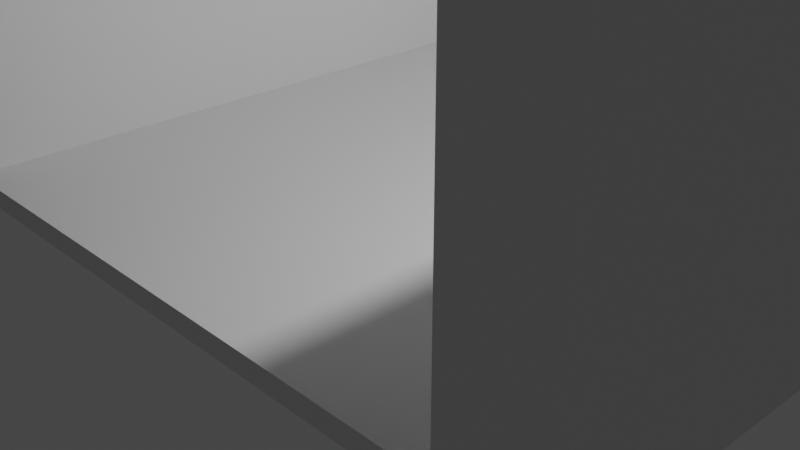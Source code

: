 # Source: room.blend  (saved by Blender 2.93.20; exported with 4.5.12 LTS)
import bpy
from mathutils import Matrix  # noqa: F401  (used for matrix-valued properties, if any)

bpy.ops.wm.read_factory_settings(use_empty=True)
scene = bpy.context.scene
scene.name = 'Scene'

# ---- collections
col_collection = bpy.data.collections.new('Collection'); scene.collection.children.link(col_collection)

# ---- materials (node trees are filled in below, after node groups)
mat_material = bpy.data.materials.new('Material')
mat_material.alpha_threshold = 0.0
mat_material.use_transparent_shadow = False
mat_material.line_color = (0.0, 0.0, 0.0, 1.0)

# ---- material node trees
mat_material.use_nodes = True; mat_material.node_tree.nodes.clear()
_N = mat_material.node_tree.nodes; _L = mat_material.node_tree.links
n0 = _N.new('ShaderNodeOutputMaterial'); n0.name = 'Material Output'; n0.location = (300, 300)
n1 = _N.new('ShaderNodeBsdfPrincipled'); n1.name = 'Principled BSDF'; n1.location = (10, 300)
n1.distribution = 'GGX'
n1.subsurface_method = 'BURLEY'
n1.inputs[2].default_value = 0.4
n1.inputs[3].default_value = 1.45
n1.inputs[27].default_value = (0.0, 0.0, 0.0, 1.0)
n1.inputs[28].default_value = 1.0
_L.new(n1.outputs[0], n0.inputs[0])
n0.is_active_output = True

# ---- world
world_world = bpy.data.worlds.new('World'); scene.world = world_world
world_world.use_nodes = True; world_world.node_tree.nodes.clear()
_N = world_world.node_tree.nodes; _L = world_world.node_tree.links
n0 = _N.new('ShaderNodeOutputWorld'); n0.name = 'World Output'; n0.location = (300, 300)
n1 = _N.new('ShaderNodeBackground'); n1.name = 'Background'; n1.location = (10, 300)
n1.inputs[0].default_value = (0.05088, 0.05088, 0.05088, 1.0)
_L.new(n1.outputs[0], n0.inputs[0])
n0.is_active_output = True
world_world.color = (0.05088, 0.05088, 0.05088)
world_world.use_sun_shadow = False
world_world.sun_shadow_jitter_overblur = 0.0

# ---- cameras
cam_camera = bpy.data.cameras.new('Camera')
cam_camera.clip_end = 100.0
cam_camera.ortho_scale = 7.314

# ---- lights
light_light = bpy.data.lights.new('Light', 'POINT')
light_light.transmission_factor = 0.0
light_light.energy = 1000.0
light_light.shadow_soft_size = 0.1
light_light.shadow_maximum_resolution = 0.006
light_light.use_absolute_resolution = True

# ---- meshes
me_cube = bpy.data.meshes.new('Cube')
me_cube.from_pydata([(1.0, 6.333, -0.7717), (1.0, 6.333, -1.0), (1.0, -1.0, -0.7717), (1.0, -1.0, -1.0), (-5.767, 6.333, -0.7717), (-5.767, 6.333, -1.0), (-5.767, -1.0, -0.7717), (-5.767, -1.0, -1.0), (2.0, 6.333, -0.7717), (2.0, 6.333, -1.0), (2.0, -1.0, -0.7717), (2.0, -1.0, -1.0), (1.0, 7.333, -1.0), (-5.767, 7.333, -1.0), (1.0, 7.333, -0.7717), (-5.767, 7.333, -0.7717), (2.0, 7.333, -0.7717), (2.0, 7.333, -1.0), (-6.767, 6.333, -1.0), (-6.767, -1.0, -1.0), (-6.767, 6.333, -0.7717), (-6.767, 7.333, -0.7717), (-6.767, -1.0, -0.7717), (-6.767, 7.333, -1.0), (-5.767, 6.333, 3.308), (-5.767, 7.333, 3.308), (1.0, 6.333, 3.308), (1.0, -1.0, 3.308), (-5.767, -1.0, 3.308), (2.0, 6.333, 3.308), (2.0, -1.0, 3.308), (1.0, 7.333, 3.308), (2.0, 7.333, 3.308), (-6.767, 6.333, 3.308), (-6.767, 7.333, 3.308), (-6.767, -1.0, 3.308)], [], [(0, 4, 6, 2), (3, 2, 6, 7), (7, 6, 22, 19), (5, 1, 3, 7), (2, 3, 11, 10), (1, 5, 13, 12), (9, 8, 10, 11), (13, 5, 18, 23), (3, 1, 9, 11), (21, 20, 33, 34), (13, 15, 14, 12), (12, 14, 16, 17), (8, 9, 17, 16), (6, 4, 24, 28), (9, 1, 12, 17), (20, 22, 35, 33), (19, 22, 20, 18), (18, 20, 21, 23), (16, 14, 31, 32), (15, 13, 23, 21), (5, 7, 19, 18), (15, 21, 34, 25), (26, 27, 30, 29), (24, 26, 31, 25), (26, 29, 32, 31), (24, 25, 34, 33), (28, 24, 33, 35), (22, 6, 28, 35), (14, 15, 25, 31), (8, 16, 32, 29), (4, 0, 26, 24), (2, 10, 30, 27), (0, 2, 27, 26), (10, 8, 29, 30)])
_uv = me_cube.uv_layers.new(name='UVMap')
_uv.uv.foreach_set('vector', [0.625, 0.5, 0.875, 0.5, 0.875, 0.75, 0.625, 0.75, 0.375, 0.75, 0.625, 0.75, 0.625, 1.0, 0.375, 1.0, 0.375, 1.0, 0.625, 1.0, 0.625, 1.0, 0.375, 1.0, 0.125, 0.5, 0.375, 0.5, 0.375, 0.75, 0.125, 0.75, 0.625, 0.75, 0.375, 0.75, 0.375, 0.75, 0.625, 0.75, 0.375, 0.5, 0.125, 0.5, 0.125, 0.5, 0.375, 0.5, 0.375, 0.5, 0.625, 0.5, 0.625, 0.75, 0.375, 0.75, 0.125, 0.5, 0.125, 0.5, 0.125, 0.5, 0.125, 0.5, 0.375, 0.75, 0.375, 0.5, 0.375, 0.5, 0.375, 0.75, 0.625, 0.25, 0.625, 0.25, 0.625, 0.25, 0.625, 0.25, 0.375, 0.25, 0.625, 0.25, 0.625, 0.5, 0.375, 0.5, 0.375, 0.5, 0.625, 0.5, 0.625, 0.5, 0.375, 0.5, 0.625, 0.5, 0.375, 0.5, 0.375, 0.5, 0.625, 0.5, 0.875, 0.75, 0.875, 0.5, 0.875, 0.5, 0.875, 0.75, 0.375, 0.5, 0.375, 0.5, 0.375, 0.5, 0.375, 0.5, 0.625, 0.25, 0.625, 0.0, 0.625, 0.0, 0.625, 0.25, 0.375, 0.0, 0.625, 0.0, 0.625, 0.25, 0.375, 0.25, 0.375, 0.25, 0.625, 0.25, 0.625, 0.25, 0.375, 0.25, 0.625, 0.5, 0.625, 0.5, 0.625, 0.5, 0.625, 0.5, 0.625, 0.25, 0.375, 0.25, 0.375, 0.25, 0.625, 0.25, 0.125, 0.5, 0.125, 0.75, 0.125, 0.75, 0.125, 0.5, 0.625, 0.25, 0.625, 0.25, 0.625, 0.25, 0.625, 0.25, 0.625, 0.5, 0.625, 0.75, 0.625, 0.75, 0.625, 0.5, 0.875, 0.5, 0.625, 0.5, 0.625, 0.5, 0.875, 0.5, 0.625, 0.5, 0.625, 0.5, 0.625, 0.5, 0.625, 0.5, 0.875, 0.5, 0.875, 0.5, 0.875, 0.5, 0.875, 0.5, 0.875, 0.75, 0.875, 0.5, 0.875, 0.5, 0.875, 0.75, 0.625, 1.0, 0.625, 1.0, 0.625, 1.0, 0.625, 1.0, 0.625, 0.5, 0.625, 0.25, 0.625, 0.25, 0.625, 0.5, 0.625, 0.5, 0.625, 0.5, 0.625, 0.5, 0.625, 0.5, 0.875, 0.5, 0.625, 0.5, 0.625, 0.5, 0.875, 0.5, 0.625, 0.75, 0.625, 0.75, 0.625, 0.75, 0.625, 0.75, 0.625, 0.5, 0.625, 0.75, 0.625, 0.75, 0.625, 0.5, 0.625, 0.75, 0.625, 0.5, 0.625, 0.5, 0.625, 0.75])
me_cube.materials.append(mat_material)
me_cube.use_remesh_preserve_volume = False
me_cube.use_remesh_preserve_attributes = False
me_cube.use_mirror_vertex_groups = False
me_cube.update()

# ---- objects
ob_cube = bpy.data.objects.new('Cube', me_cube)
ob_light = bpy.data.objects.new('Light', light_light)
ob_camera = bpy.data.objects.new('Camera', cam_camera)

# ---- transforms, parenting, visibility, modifiers, constraints
ob_cube.location = (2.304, -1.835, 1.0)
ob_cube.lock_rotations_4d = False
ob_cube.empty_display_type = 'ARROWS'
ob_cube.lineart.crease_threshold = 0.0
ob_light.location = (4.076, 1.005, 5.904)
ob_light.rotation_euler = (0.6503, 0.05522, 1.866)
ob_light.lock_rotations_4d = False
ob_light.empty_display_type = 'ARROWS'
ob_light.color = (0.0, 0.0, 0.0, 0.0)
ob_light.lineart.crease_threshold = 0.0
ob_camera.location = (7.359, -6.926, 4.958)
ob_camera.rotation_euler = (1.109, 0.0, 0.8149)
ob_camera.lock_rotations_4d = False
ob_camera.empty_display_type = 'ARROWS'
ob_camera.color = (0.0, 0.0, 0.0, 0.0)
ob_camera.display_type = 'WIRE'
ob_camera.lineart.crease_threshold = 0.0

# ---- collection membership
col_collection.objects.link(ob_cube)
col_collection.objects.link(ob_light)
col_collection.objects.link(ob_camera)

# ---- scene / render settings (as saved in the file)
scene.camera = ob_camera
scene.frame_start = 1; scene.frame_end = 250; scene.frame_set(1)
scene.render.engine = 'BLENDER_EEVEE_NEXT'
scene.cycles.use_denoising = False
scene.cycles.samples = 128
scene.cycles.sampling_pattern = 'TABULATED_SOBOL'
scene.cycles.use_adaptive_sampling = False
scene.cycles.use_light_tree = False
scene.view_settings.view_transform = 'Filmic'
bpy.context.view_layer.update()
